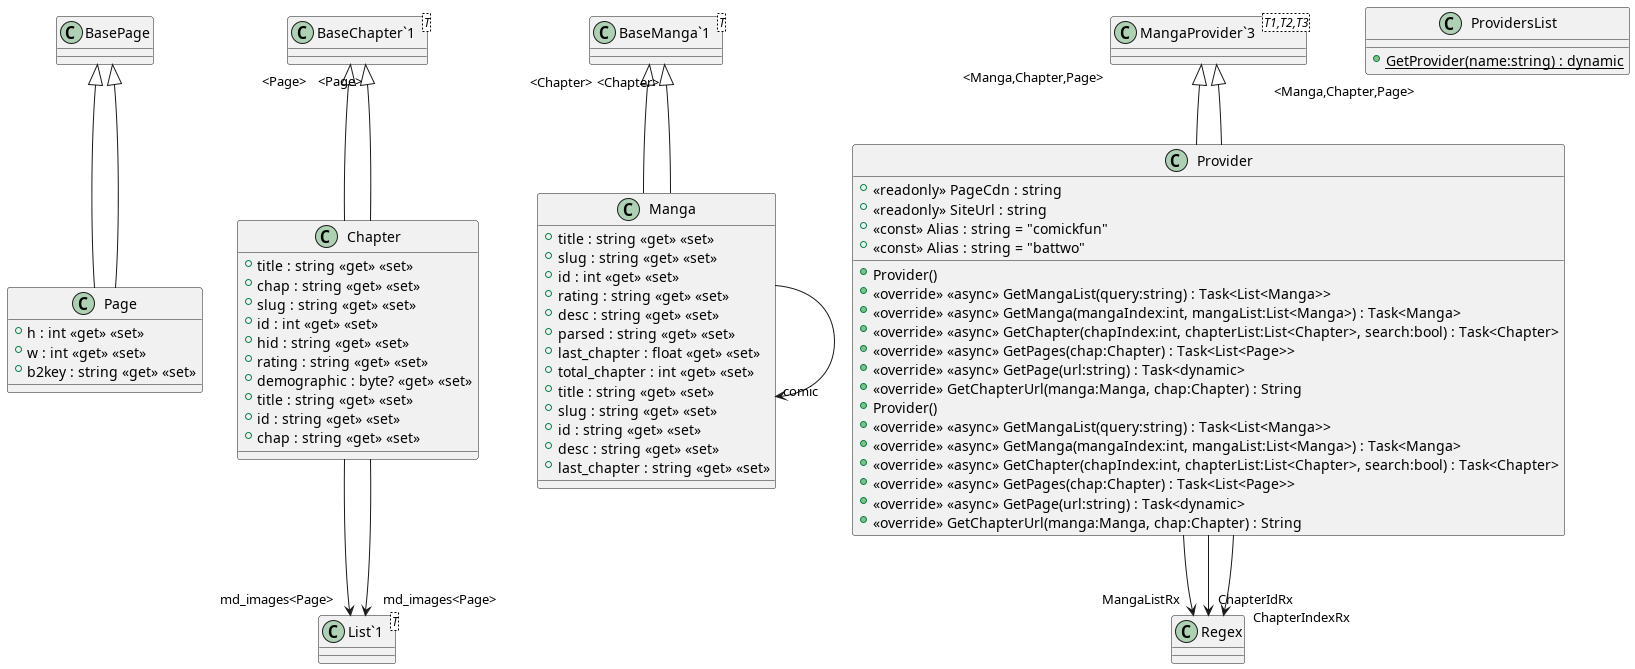

The diagram above was rendered by PlantUML. Its source (embedded in the PNG):
@startuml
class Page {
    + h : int <<get>> <<set>>
    + w : int <<get>> <<set>>
    + b2key : string <<get>> <<set>>
}
class Chapter {
    + title : string <<get>> <<set>>
    + chap : string <<get>> <<set>>
    + slug : string <<get>> <<set>>
    + id : int <<get>> <<set>>
    + hid : string <<get>> <<set>>
    + rating : string <<get>> <<set>>
    + demographic : byte? <<get>> <<set>>
}
class Manga {
    + title : string <<get>> <<set>>
    + slug : string <<get>> <<set>>
    + id : int <<get>> <<set>>
    + rating : string <<get>> <<set>>
    + desc : string <<get>> <<set>>
    + parsed : string <<get>> <<set>>
    + last_chapter : float <<get>> <<set>>
    + total_chapter : int <<get>> <<set>>
}
class Provider {
    + <<readonly>> PageCdn : string
    + <<readonly>> SiteUrl : string
    + Provider()
    + <<const>> Alias : string = "comickfun"
    + <<override>> <<async>> GetMangaList(query:string) : Task<List<Manga>>
    + <<override>> <<async>> GetManga(mangaIndex:int, mangaList:List<Manga>) : Task<Manga>
    + <<override>> <<async>> GetChapter(chapIndex:int, chapterList:List<Chapter>, search:bool) : Task<Chapter>
    + <<override>> <<async>> GetPages(chap:Chapter) : Task<List<Page>>
    + <<override>> <<async>> GetPage(url:string) : Task<dynamic>
    + <<override>> GetChapterUrl(manga:Manga, chap:Chapter) : String
}
class "BaseChapter`1"<T> {
}
class "List`1"<T> {
}
class "BaseManga`1"<T> {
}
class "MangaProvider`3"<T1,T2,T3> {
}
BasePage <|-- Page
"BaseChapter`1" "<Page>" <|-- Chapter
Chapter --> "md_images<Page>" "List`1"
"BaseManga`1" "<Chapter>" <|-- Manga
Manga --> "comic" Manga
"MangaProvider`3" "<Manga,Chapter,Page>" <|-- Provider
class ProvidersList {
    + {static} GetProvider(name:string) : dynamic
}
class Page {
}
class Chapter {
    + title : string <<get>> <<set>>
    + id : string <<get>> <<set>>
    + chap : string <<get>> <<set>>
}
class Manga {
    + title : string <<get>> <<set>>
    + slug : string <<get>> <<set>>
    + id : string <<get>> <<set>>
    + desc : string <<get>> <<set>>
    + last_chapter : string <<get>> <<set>>
}
class Provider {
    + Provider()
    + <<const>> Alias : string = "battwo"
    + <<override>> <<async>> GetMangaList(query:string) : Task<List<Manga>>
    + <<override>> <<async>> GetManga(mangaIndex:int, mangaList:List<Manga>) : Task<Manga>
    + <<override>> <<async>> GetChapter(chapIndex:int, chapterList:List<Chapter>, search:bool) : Task<Chapter>
    + <<override>> <<async>> GetPages(chap:Chapter) : Task<List<Page>>
    + <<override>> <<async>> GetPage(url:string) : Task<dynamic>
    + <<override>> GetChapterUrl(manga:Manga, chap:Chapter) : String
}
class "BaseChapter`1"<T> {
}
class "List`1"<T> {
}
class "BaseManga`1"<T> {
}
class "MangaProvider`3"<T1,T2,T3> {
}
BasePage <|-- Page
"BaseChapter`1" "<Page>" <|-- Chapter
Chapter --> "md_images<Page>" "List`1"
"BaseManga`1" "<Chapter>" <|-- Manga
"MangaProvider`3" "<Manga,Chapter,Page>" <|-- Provider
Provider --> "MangaListRx" Regex
Provider --> "ChapterIdRx" Regex
Provider --> "ChapterIndexRx" Regex
@enduml